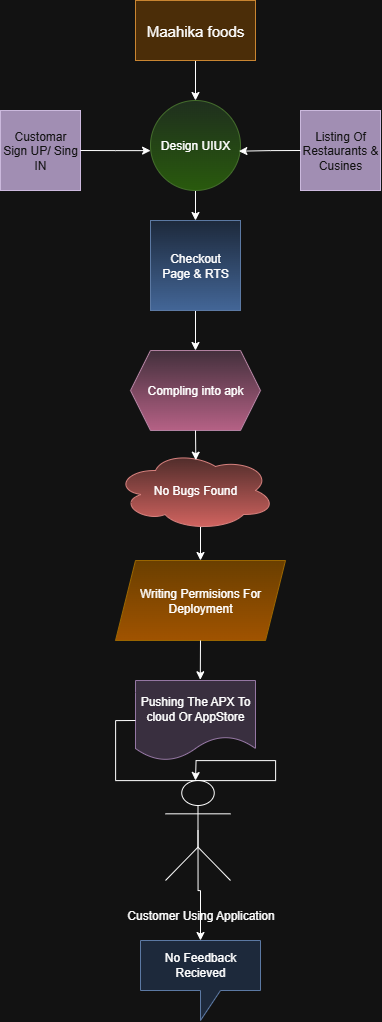

The diagram above was exported from draw.io. Its source (the exported page's mxGraphModel, read from the mxfile embedded in the PNG):
<mxGraphModel dx="2316" dy="1249" grid="1" gridSize="10" guides="1" tooltips="1" connect="1" arrows="1" fold="1" page="1" pageScale="1" pageWidth="850" pageHeight="1100" math="0" shadow="0">
  <root>
    <mxCell id="0" />
    <mxCell id="1" parent="0" />
    <mxCell id="7bqKJcfIIzUgT7FCI-vt-41" style="edgeStyle=orthogonalEdgeStyle;rounded=0;orthogonalLoop=1;jettySize=auto;html=1;exitX=0.5;exitY=1;exitDx=0;exitDy=0;entryX=0.5;entryY=0;entryDx=0;entryDy=0;" edge="1" parent="1" source="7bqKJcfIIzUgT7FCI-vt-26" target="7bqKJcfIIzUgT7FCI-vt-27">
      <mxGeometry relative="1" as="geometry" />
    </mxCell>
    <mxCell id="7bqKJcfIIzUgT7FCI-vt-26" value="&lt;font style=&quot;font-size: 15px;&quot;&gt;Maahika foods&lt;/font&gt;" style="rounded=0;whiteSpace=wrap;html=1;fillColor=#fad7ac;strokeColor=#b46504;" vertex="1" parent="1">
      <mxGeometry x="355" y="30" width="120" height="60" as="geometry" />
    </mxCell>
    <mxCell id="7bqKJcfIIzUgT7FCI-vt-42" style="edgeStyle=orthogonalEdgeStyle;rounded=0;orthogonalLoop=1;jettySize=auto;html=1;exitX=0.5;exitY=1;exitDx=0;exitDy=0;entryX=0.5;entryY=0;entryDx=0;entryDy=0;" edge="1" parent="1" source="7bqKJcfIIzUgT7FCI-vt-27" target="7bqKJcfIIzUgT7FCI-vt-30">
      <mxGeometry relative="1" as="geometry" />
    </mxCell>
    <mxCell id="7bqKJcfIIzUgT7FCI-vt-27" value="Design UIUX" style="ellipse;whiteSpace=wrap;html=1;aspect=fixed;fillColor=#d5e8d4;strokeColor=#82b366;gradientColor=#97d077;" vertex="1" parent="1">
      <mxGeometry x="370" y="130" width="90" height="90" as="geometry" />
    </mxCell>
    <mxCell id="7bqKJcfIIzUgT7FCI-vt-28" value="Customar&lt;div&gt;Sign UP/ Sing&lt;/div&gt;&lt;div&gt;IN&lt;/div&gt;" style="whiteSpace=wrap;html=1;aspect=fixed;fillColor=#76608a;fontColor=#ffffff;strokeColor=#432D57;" vertex="1" parent="1">
      <mxGeometry x="220" y="140" width="80" height="80" as="geometry" />
    </mxCell>
    <mxCell id="7bqKJcfIIzUgT7FCI-vt-29" value="Listing Of&lt;div&gt;Restaurants &amp;amp;&lt;/div&gt;&lt;div&gt;Cusines&lt;/div&gt;" style="whiteSpace=wrap;html=1;aspect=fixed;fillColor=#76608a;fontColor=#ffffff;strokeColor=#432D57;" vertex="1" parent="1">
      <mxGeometry x="520" y="140" width="80" height="80" as="geometry" />
    </mxCell>
    <mxCell id="7bqKJcfIIzUgT7FCI-vt-43" style="edgeStyle=orthogonalEdgeStyle;rounded=0;orthogonalLoop=1;jettySize=auto;html=1;exitX=0.5;exitY=1;exitDx=0;exitDy=0;entryX=0.5;entryY=0;entryDx=0;entryDy=0;" edge="1" parent="1" source="7bqKJcfIIzUgT7FCI-vt-30" target="7bqKJcfIIzUgT7FCI-vt-31">
      <mxGeometry relative="1" as="geometry" />
    </mxCell>
    <mxCell id="7bqKJcfIIzUgT7FCI-vt-30" value="Checkout&lt;div&gt;Page &amp;amp; RTS&lt;/div&gt;" style="whiteSpace=wrap;html=1;aspect=fixed;fillColor=#dae8fc;strokeColor=#6c8ebf;gradientColor=#7ea6e0;" vertex="1" parent="1">
      <mxGeometry x="370" y="250" width="90" height="90" as="geometry" />
    </mxCell>
    <mxCell id="7bqKJcfIIzUgT7FCI-vt-31" value="Compling into apk" style="shape=hexagon;perimeter=hexagonPerimeter2;whiteSpace=wrap;html=1;fixedSize=1;fillColor=#e6d0de;gradientColor=#d5739d;strokeColor=#996185;" vertex="1" parent="1">
      <mxGeometry x="350" y="380" width="130" height="80" as="geometry" />
    </mxCell>
    <mxCell id="7bqKJcfIIzUgT7FCI-vt-45" style="edgeStyle=orthogonalEdgeStyle;rounded=0;orthogonalLoop=1;jettySize=auto;html=1;exitX=0.55;exitY=0.95;exitDx=0;exitDy=0;exitPerimeter=0;entryX=0.5;entryY=0;entryDx=0;entryDy=0;" edge="1" parent="1" source="7bqKJcfIIzUgT7FCI-vt-32" target="7bqKJcfIIzUgT7FCI-vt-34">
      <mxGeometry relative="1" as="geometry" />
    </mxCell>
    <mxCell id="7bqKJcfIIzUgT7FCI-vt-32" value="No Bugs Found" style="ellipse;shape=cloud;whiteSpace=wrap;html=1;fillColor=#f8cecc;gradientColor=#ea6b66;strokeColor=#b85450;" vertex="1" parent="1">
      <mxGeometry x="335" y="480" width="160" height="80" as="geometry" />
    </mxCell>
    <mxCell id="7bqKJcfIIzUgT7FCI-vt-34" value="Writing Permisions For Deployment" style="shape=parallelogram;perimeter=parallelogramPerimeter;whiteSpace=wrap;html=1;fixedSize=1;fillColor=#ffcd28;gradientColor=#ffa500;strokeColor=#d79b00;" vertex="1" parent="1">
      <mxGeometry x="335" y="590" width="170" height="80" as="geometry" />
    </mxCell>
    <mxCell id="7bqKJcfIIzUgT7FCI-vt-37" value="Pushing The APX To&lt;div&gt;cloud Or AppStore&lt;/div&gt;" style="shape=document;whiteSpace=wrap;html=1;boundedLbl=1;fillColor=#e1d5e7;strokeColor=#9673a6;" vertex="1" parent="1">
      <mxGeometry x="355" y="710" width="120" height="80" as="geometry" />
    </mxCell>
    <mxCell id="7bqKJcfIIzUgT7FCI-vt-38" value="" style="shape=umlActor;verticalLabelPosition=bottom;verticalAlign=top;html=1;outlineConnect=0;" vertex="1" parent="1">
      <mxGeometry x="385" y="810" width="65" height="100" as="geometry" />
    </mxCell>
    <mxCell id="7bqKJcfIIzUgT7FCI-vt-39" value="Customer Using Application" style="text;html=1;align=center;verticalAlign=middle;resizable=0;points=[];autosize=1;strokeColor=none;fillColor=none;" vertex="1" parent="1">
      <mxGeometry x="335" y="930" width="170" height="30" as="geometry" />
    </mxCell>
    <mxCell id="7bqKJcfIIzUgT7FCI-vt-40" value="No Feedback&lt;div&gt;Recieved&lt;/div&gt;" style="shape=callout;whiteSpace=wrap;html=1;perimeter=calloutPerimeter;fillColor=#dae8fc;strokeColor=#6c8ebf;" vertex="1" parent="1">
      <mxGeometry x="360" y="970" width="120" height="80" as="geometry" />
    </mxCell>
    <mxCell id="7bqKJcfIIzUgT7FCI-vt-44" style="edgeStyle=orthogonalEdgeStyle;rounded=0;orthogonalLoop=1;jettySize=auto;html=1;exitX=0.5;exitY=1;exitDx=0;exitDy=0;entryX=0.502;entryY=0.121;entryDx=0;entryDy=0;entryPerimeter=0;" edge="1" parent="1" source="7bqKJcfIIzUgT7FCI-vt-31" target="7bqKJcfIIzUgT7FCI-vt-32">
      <mxGeometry relative="1" as="geometry" />
    </mxCell>
    <mxCell id="7bqKJcfIIzUgT7FCI-vt-46" style="edgeStyle=orthogonalEdgeStyle;rounded=0;orthogonalLoop=1;jettySize=auto;html=1;exitX=0.5;exitY=1;exitDx=0;exitDy=0;entryX=0.54;entryY=-0.009;entryDx=0;entryDy=0;entryPerimeter=0;" edge="1" parent="1" source="7bqKJcfIIzUgT7FCI-vt-34" target="7bqKJcfIIzUgT7FCI-vt-37">
      <mxGeometry relative="1" as="geometry" />
    </mxCell>
    <mxCell id="7bqKJcfIIzUgT7FCI-vt-49" style="edgeStyle=orthogonalEdgeStyle;rounded=0;orthogonalLoop=1;jettySize=auto;html=1;exitX=0.5;exitY=0.5;exitDx=0;exitDy=0;exitPerimeter=0;entryX=0.5;entryY=0;entryDx=0;entryDy=0;entryPerimeter=0;" edge="1" parent="1" source="7bqKJcfIIzUgT7FCI-vt-38" target="7bqKJcfIIzUgT7FCI-vt-40">
      <mxGeometry relative="1" as="geometry">
        <Array as="points">
          <mxPoint x="417" y="920" />
          <mxPoint x="420" y="920" />
        </Array>
      </mxGeometry>
    </mxCell>
    <mxCell id="7bqKJcfIIzUgT7FCI-vt-50" style="edgeStyle=orthogonalEdgeStyle;rounded=0;orthogonalLoop=1;jettySize=auto;html=1;exitX=0;exitY=0.5;exitDx=0;exitDy=0;" edge="1" parent="1" source="7bqKJcfIIzUgT7FCI-vt-37">
      <mxGeometry relative="1" as="geometry">
        <mxPoint x="415" y="810" as="targetPoint" />
      </mxGeometry>
    </mxCell>
    <mxCell id="7bqKJcfIIzUgT7FCI-vt-60" style="edgeStyle=orthogonalEdgeStyle;rounded=0;orthogonalLoop=1;jettySize=auto;html=1;exitX=0;exitY=0.5;exitDx=0;exitDy=0;entryX=0.982;entryY=0.563;entryDx=0;entryDy=0;entryPerimeter=0;" edge="1" parent="1" source="7bqKJcfIIzUgT7FCI-vt-29" target="7bqKJcfIIzUgT7FCI-vt-27">
      <mxGeometry relative="1" as="geometry" />
    </mxCell>
    <mxCell id="7bqKJcfIIzUgT7FCI-vt-61" style="edgeStyle=orthogonalEdgeStyle;rounded=0;orthogonalLoop=1;jettySize=auto;html=1;exitX=1;exitY=0.5;exitDx=0;exitDy=0;entryX=0.001;entryY=0.557;entryDx=0;entryDy=0;entryPerimeter=0;" edge="1" parent="1" source="7bqKJcfIIzUgT7FCI-vt-28" target="7bqKJcfIIzUgT7FCI-vt-27">
      <mxGeometry relative="1" as="geometry" />
    </mxCell>
  </root>
</mxGraphModel>